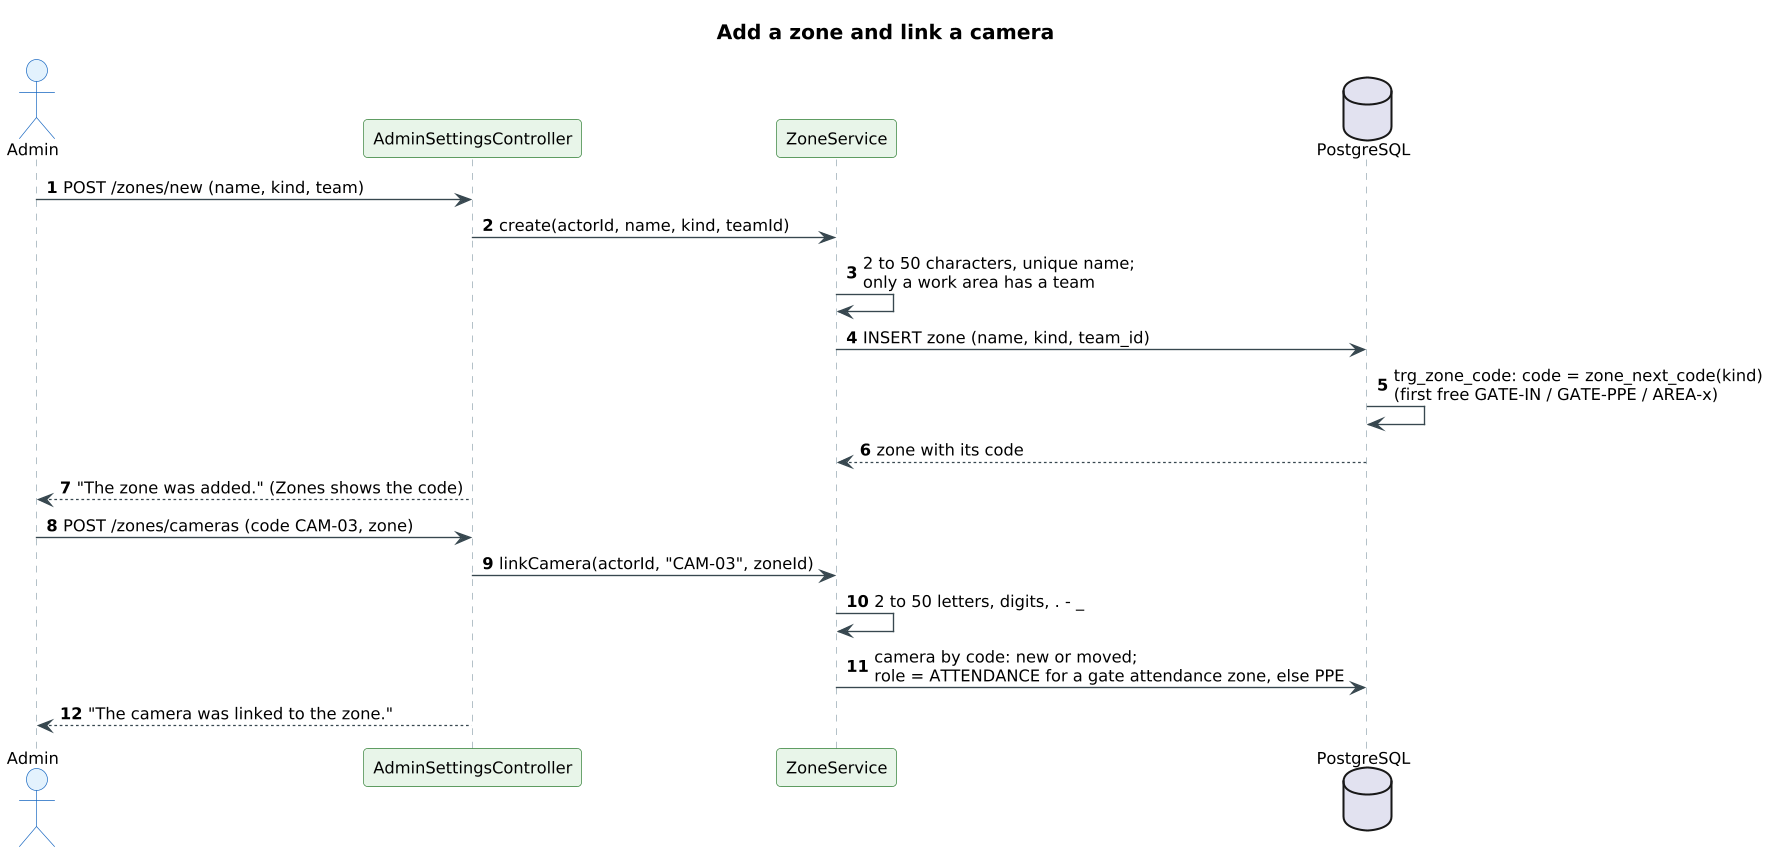

The diagram above was rendered by PlantUML. Its source (embedded in the PNG):
@startuml
!pragma layout smetana
skinparam shadowing false
skinparam defaultFontName Arial
skinparam defaultFontSize 12
skinparam dpi 130
skinparam roundCorner 6
skinparam ArrowColor #37474F
skinparam titleFontSize 15
skinparam titleFontStyle bold
skinparam sequence {
  ParticipantBackgroundColor #E8F5E9
  ParticipantBorderColor #2E7D32
  ActorBackgroundColor #E3F2FD
  ActorBorderColor #1565C0
  LifeLineBorderColor #90A4AE
  DatabaseBackgroundColor #FFEBEE
  DatabaseBorderColor #C62828
  GroupBorderColor #78909C
  GroupBackgroundColor #FAFAFA
}
skinparam responseMessageBelowArrow true
autonumber
title Add a zone and link a camera
actor Admin
participant AdminSettingsController as C
participant ZoneService as Z
database PostgreSQL as DB
Admin -> C : POST /zones/new (name, kind, team)
C -> Z : create(actorId, name, kind, teamId)
Z -> Z : 2 to 50 characters, unique name;\nonly a work area has a team
Z -> DB : INSERT zone (name, kind, team_id)
DB -> DB : trg_zone_code: code = zone_next_code(kind)\n(first free GATE-IN / GATE-PPE / AREA-x)
DB --> Z : zone with its code
C --> Admin : "The zone was added." (Zones shows the code)
Admin -> C : POST /zones/cameras (code CAM-03, zone)
C -> Z : linkCamera(actorId, "CAM-03", zoneId)
Z -> Z : 2 to 50 letters, digits, . - _
Z -> DB : camera by code: new or moved;\nrole = ATTENDANCE for a gate attendance zone, else PPE
C --> Admin : "The camera was linked to the zone."
@enduml